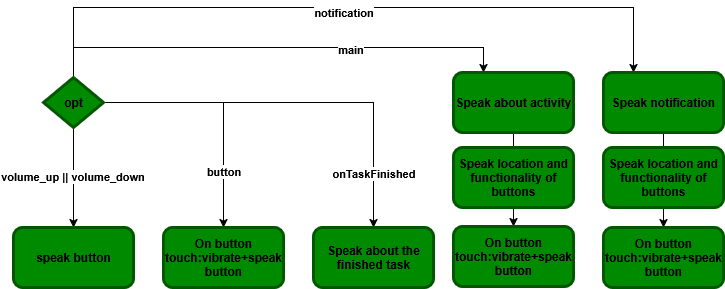

The diagram above was exported from draw.io. Its source (the exported page's mxGraphModel, read from the mxfile embedded in the PNG):
<mxGraphModel dx="983" dy="551" grid="1" gridSize="10" guides="1" tooltips="1" connect="1" arrows="1" fold="1" page="1" pageScale="1" pageWidth="850" pageHeight="1100" math="0" shadow="0">
  <root>
    <mxCell id="0" />
    <mxCell id="1" parent="0" />
    <mxCell id="KntW-ny7Il2nJcWqritB-3" value="" style="edgeStyle=orthogonalEdgeStyle;rounded=0;orthogonalLoop=1;jettySize=auto;html=1;fontStyle=1;fontColor=light-dark(#000000,#FFFFFF);" parent="1" source="KntW-ny7Il2nJcWqritB-1" target="KntW-ny7Il2nJcWqritB-2" edge="1">
      <mxGeometry relative="1" as="geometry" />
    </mxCell>
    <mxCell id="KntW-ny7Il2nJcWqritB-4" value="volume_up || volume_down" style="edgeLabel;html=1;align=center;verticalAlign=middle;resizable=0;points=[];fontStyle=1;fontColor=light-dark(#000000,#FFFFFF);" parent="KntW-ny7Il2nJcWqritB-3" vertex="1" connectable="0">
      <mxGeometry x="-0.0469" y="-2" relative="1" as="geometry">
        <mxPoint as="offset" />
      </mxGeometry>
    </mxCell>
    <mxCell id="KntW-ny7Il2nJcWqritB-13" style="edgeStyle=orthogonalEdgeStyle;rounded=0;orthogonalLoop=1;jettySize=auto;html=1;entryX=0.5;entryY=0;entryDx=0;entryDy=0;fontStyle=1;fontColor=light-dark(#000000,#FFFFFF);" parent="1" source="KntW-ny7Il2nJcWqritB-1" target="KntW-ny7Il2nJcWqritB-5" edge="1">
      <mxGeometry relative="1" as="geometry" />
    </mxCell>
    <mxCell id="KntW-ny7Il2nJcWqritB-14" value="button" style="edgeLabel;html=1;align=center;verticalAlign=middle;resizable=0;points=[];fontStyle=1;fontColor=light-dark(#000000,#FFFFFF);" parent="KntW-ny7Il2nJcWqritB-13" vertex="1" connectable="0">
      <mxGeometry x="0.5357" y="-1" relative="1" as="geometry">
        <mxPoint as="offset" />
      </mxGeometry>
    </mxCell>
    <mxCell id="KntW-ny7Il2nJcWqritB-15" style="edgeStyle=orthogonalEdgeStyle;rounded=0;orthogonalLoop=1;jettySize=auto;html=1;fontStyle=1;fontColor=light-dark(#000000,#FFFFFF);" parent="1" source="KntW-ny7Il2nJcWqritB-1" target="KntW-ny7Il2nJcWqritB-6" edge="1">
      <mxGeometry relative="1" as="geometry" />
    </mxCell>
    <mxCell id="KntW-ny7Il2nJcWqritB-18" value="onTaskFinished" style="edgeLabel;html=1;align=center;verticalAlign=middle;resizable=0;points=[];fontStyle=1;fontColor=light-dark(#000000,#FFFFFF);" parent="KntW-ny7Il2nJcWqritB-15" vertex="1" connectable="0">
      <mxGeometry x="0.7201" y="-1" relative="1" as="geometry">
        <mxPoint as="offset" />
      </mxGeometry>
    </mxCell>
    <mxCell id="KntW-ny7Il2nJcWqritB-20" style="edgeStyle=orthogonalEdgeStyle;rounded=0;orthogonalLoop=1;jettySize=auto;html=1;entryX=0.25;entryY=0;entryDx=0;entryDy=0;fontStyle=1;fontColor=light-dark(#000000,#FFFFFF);" parent="1" source="KntW-ny7Il2nJcWqritB-1" target="KntW-ny7Il2nJcWqritB-7" edge="1">
      <mxGeometry relative="1" as="geometry">
        <Array as="points">
          <mxPoint x="100" y="160" />
          <mxPoint x="510" y="160" />
        </Array>
      </mxGeometry>
    </mxCell>
    <mxCell id="KntW-ny7Il2nJcWqritB-21" value="main" style="edgeLabel;html=1;align=center;verticalAlign=middle;resizable=0;points=[];fontStyle=1;fontColor=light-dark(#000000,#FFFFFF);" parent="KntW-ny7Il2nJcWqritB-20" vertex="1" connectable="0">
      <mxGeometry x="0.3161" y="-1" relative="1" as="geometry">
        <mxPoint as="offset" />
      </mxGeometry>
    </mxCell>
    <mxCell id="KntW-ny7Il2nJcWqritB-22" style="edgeStyle=orthogonalEdgeStyle;rounded=0;orthogonalLoop=1;jettySize=auto;html=1;entryX=0.25;entryY=0;entryDx=0;entryDy=0;fontStyle=1;fontColor=light-dark(#000000,#FFFFFF);" parent="1" source="KntW-ny7Il2nJcWqritB-1" target="KntW-ny7Il2nJcWqritB-8" edge="1">
      <mxGeometry relative="1" as="geometry">
        <Array as="points">
          <mxPoint x="100" y="120" />
          <mxPoint x="660" y="120" />
        </Array>
      </mxGeometry>
    </mxCell>
    <mxCell id="KntW-ny7Il2nJcWqritB-23" value="notification" style="edgeLabel;html=1;align=center;verticalAlign=middle;resizable=0;points=[];fontStyle=1;fontColor=light-dark(#000000,#FFFFFF);" parent="KntW-ny7Il2nJcWqritB-22" vertex="1" connectable="0">
      <mxGeometry x="-0.0245" y="-4" relative="1" as="geometry">
        <mxPoint as="offset" />
      </mxGeometry>
    </mxCell>
    <mxCell id="KntW-ny7Il2nJcWqritB-1" value="&lt;span&gt;&lt;span style=&quot;&quot;&gt;opt&lt;/span&gt;&lt;/span&gt;" style="rhombus;whiteSpace=wrap;html=1;fillColor=#008a00;fontColor=light-dark(#000000,#FFFFFF);strokeColor=light-dark(#005700,#000000);strokeWidth=3;fontStyle=1" parent="1" vertex="1">
      <mxGeometry x="70" y="190" width="60" height="50" as="geometry" />
    </mxCell>
    <mxCell id="KntW-ny7Il2nJcWqritB-2" value="&lt;span&gt;&lt;span style=&quot;&quot;&gt;speak button&lt;/span&gt;&lt;/span&gt;" style="rounded=1;whiteSpace=wrap;html=1;fillColor=#008a00;fontColor=light-dark(#000000,#FFFFFF);strokeColor=light-dark(#005700,#000000);strokeWidth=3;fontStyle=1" parent="1" vertex="1">
      <mxGeometry x="40" y="340" width="120" height="60" as="geometry" />
    </mxCell>
    <mxCell id="KntW-ny7Il2nJcWqritB-5" value="&lt;span&gt;&lt;span style=&quot;&quot;&gt;On button touch:vibrate+speak button&lt;/span&gt;&lt;/span&gt;" style="rounded=1;whiteSpace=wrap;html=1;fillColor=#008a00;fontColor=light-dark(#000000,#FFFFFF);strokeColor=light-dark(#005700,#000000);strokeWidth=3;fontStyle=1" parent="1" vertex="1">
      <mxGeometry x="190" y="340" width="120" height="60" as="geometry" />
    </mxCell>
    <mxCell id="KntW-ny7Il2nJcWqritB-6" value="Speak about the finished task" style="rounded=1;whiteSpace=wrap;html=1;fillColor=#008a00;fontColor=light-dark(#000000,#FFFFFF);strokeColor=light-dark(#005700,#000000);strokeWidth=3;fontStyle=1" parent="1" vertex="1">
      <mxGeometry x="340" y="340" width="120" height="60" as="geometry" />
    </mxCell>
    <mxCell id="EIqHWGUdktLR_I9ujpdZ-1" value="" style="edgeStyle=orthogonalEdgeStyle;rounded=0;orthogonalLoop=1;jettySize=auto;html=1;" edge="1" parent="1" source="KntW-ny7Il2nJcWqritB-7" target="KntW-ny7Il2nJcWqritB-10">
      <mxGeometry relative="1" as="geometry" />
    </mxCell>
    <mxCell id="KntW-ny7Il2nJcWqritB-7" value="&lt;span&gt;Speak about activity&lt;/span&gt;" style="rounded=1;whiteSpace=wrap;html=1;fillColor=#008a00;fontColor=light-dark(#000000,#FFFFFF);strokeColor=light-dark(#005700,#000000);strokeWidth=3;fontStyle=1" parent="1" vertex="1">
      <mxGeometry x="480" y="185" width="120" height="60" as="geometry" />
    </mxCell>
    <mxCell id="EIqHWGUdktLR_I9ujpdZ-2" value="" style="edgeStyle=orthogonalEdgeStyle;rounded=0;orthogonalLoop=1;jettySize=auto;html=1;" edge="1" parent="1" source="KntW-ny7Il2nJcWqritB-8" target="KntW-ny7Il2nJcWqritB-12">
      <mxGeometry relative="1" as="geometry" />
    </mxCell>
    <mxCell id="KntW-ny7Il2nJcWqritB-8" value="Speak notification" style="rounded=1;whiteSpace=wrap;html=1;fillColor=#008a00;fontColor=light-dark(#000000,#FFFFFF);strokeColor=light-dark(#005700,#000000);strokeWidth=3;fontStyle=1" parent="1" vertex="1">
      <mxGeometry x="630" y="185" width="120" height="60" as="geometry" />
    </mxCell>
    <mxCell id="KntW-ny7Il2nJcWqritB-9" value="Speak location and functionality of buttons" style="rounded=1;whiteSpace=wrap;html=1;fillColor=#008a00;fontColor=light-dark(#000000,#FFFFFF);strokeColor=light-dark(#005700,#000000);strokeWidth=3;fontStyle=1" parent="1" vertex="1">
      <mxGeometry x="480" y="260" width="120" height="60" as="geometry" />
    </mxCell>
    <mxCell id="KntW-ny7Il2nJcWqritB-10" value="On button touch:vibrate+speak button" style="rounded=1;whiteSpace=wrap;html=1;fillColor=#008a00;fontColor=light-dark(#000000,#FFFFFF);strokeColor=light-dark(#005700,#000000);strokeWidth=3;fontStyle=1" parent="1" vertex="1">
      <mxGeometry x="480" y="339" width="120" height="60" as="geometry" />
    </mxCell>
    <mxCell id="KntW-ny7Il2nJcWqritB-11" value="Speak location and functionality of buttons" style="rounded=1;whiteSpace=wrap;html=1;fillColor=#008a00;fontColor=light-dark(#000000,#FFFFFF);strokeColor=light-dark(#005700,#000000);strokeWidth=3;fontStyle=1" parent="1" vertex="1">
      <mxGeometry x="630" y="260" width="120" height="60" as="geometry" />
    </mxCell>
    <mxCell id="KntW-ny7Il2nJcWqritB-12" value="On button touch:vibrate+speak button" style="rounded=1;whiteSpace=wrap;html=1;fillColor=#008a00;fontColor=light-dark(#000000,#FFFFFF);strokeColor=light-dark(#005700,#000000);strokeWidth=3;fontStyle=1" parent="1" vertex="1">
      <mxGeometry x="630" y="340" width="120" height="60" as="geometry" />
    </mxCell>
  </root>
</mxGraphModel>